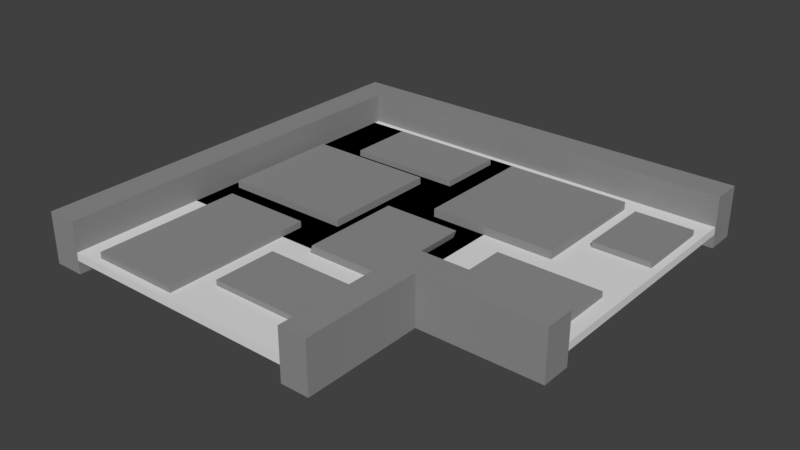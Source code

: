 # Source: CobbleRoadBend1.blend  (saved by Blender 2.79.0; exported with 4.5.12 LTS)
import bpy
from mathutils import Matrix  # noqa: F401  (used for matrix-valued properties, if any)

bpy.ops.wm.read_factory_settings(use_empty=True)
scene = bpy.context.scene
scene.name = 'Scene'

# ---- collections
col_collection_1 = bpy.data.collections.new('Collection 1'); scene.collection.children.link(col_collection_1)

# ---- materials (node trees are filled in below, after node groups)
mat_darkgrey_007 = bpy.data.materials.new('DarkGrey.007')
mat_darkgrey_007.alpha_threshold = 0.0
mat_darkgrey_007.use_transparent_shadow = False
mat_darkgrey_007.diffuse_color = (0.2747, 0.2747, 0.2747, 1.0)
mat_darkgrey_007.roughness = 0.5
mat_lightgrey_007 = bpy.data.materials.new('LightGrey.007')
mat_lightgrey_007.alpha_threshold = 0.0
mat_lightgrey_007.use_transparent_shadow = False
mat_lightgrey_007.diffuse_color = (0.7454, 0.7454, 0.7454, 1.0)
mat_lightgrey_007.roughness = 0.5
mat_lightgrey_007.line_color = (0.0, 0.0, 0.0, 1.0)

# ---- material node trees

# ---- world
world_world = bpy.data.worlds.new('World'); scene.world = world_world
world_world.color = (0.05088, 0.05088, 0.05088)
world_world.use_sun_shadow = False
world_world.sun_shadow_jitter_overblur = 0.0
world_world.cycles.sampling_method = 'MANUAL'

# ---- meshes
me_cube_024 = bpy.data.meshes.new('Cube.024')
me_cube_024.from_pydata([(0.4481, -0.8126, -0.2056), (0.4481, -0.8126, 0.217), (0.4481, 2.982, -0.2056), (0.4481, 2.982, 0.217), (5.423, -0.8126, -0.2056), (5.423, -0.8126, 0.217), (5.423, 2.982, -0.2056), (5.423, 2.982, 0.217)], [], [(0, 1, 3, 2), (2, 3, 7, 6), (6, 7, 5, 4), (4, 5, 1, 0), (7, 3, 1, 5)])
me_cube_024.materials.append(mat_darkgrey_007)
me_cube_024.use_remesh_preserve_volume = False
me_cube_024.use_remesh_preserve_attributes = False
me_cube_024.use_mirror_vertex_groups = False
me_cube_024.update()
me_cube_085 = bpy.data.meshes.new('Cube.085')
me_cube_085.from_pydata([(-1.013, -1.379, -0.1307), (-1.008, -1.494, 0.217), (-1.013, 0.6203, -0.1307), (-1.008, 0.5053, 0.217), (1.576, -1.379, -0.1307), (1.58, -1.494, 0.217), (1.576, 0.6203, -0.1307), (1.58, 0.5053, 0.217)], [], [(0, 1, 3, 2), (2, 3, 7, 6), (6, 7, 5, 4), (4, 5, 1, 0), (7, 3, 1, 5)])
me_cube_085.materials.append(mat_darkgrey_007)
me_cube_085.use_remesh_preserve_volume = False
me_cube_085.use_remesh_preserve_attributes = False
me_cube_085.use_mirror_vertex_groups = False
me_cube_085.update()
me_cube_084 = bpy.data.meshes.new('Cube.084')
me_cube_084.from_pydata([(-1.008, -2.843, -0.2056), (-1.008, -2.843, 0.217), (-1.008, 0.5752, -0.2056), (-1.008, 0.5752, 0.217), (4.908, -2.843, -0.2056), (4.908, -2.843, 0.217), (4.908, 0.5752, -0.2056), (4.908, 0.5752, 0.217)], [], [(0, 1, 3, 2), (2, 3, 7, 6), (6, 7, 5, 4), (4, 5, 1, 0), (7, 3, 1, 5)])
me_cube_084.materials.append(mat_darkgrey_007)
me_cube_084.use_remesh_preserve_volume = False
me_cube_084.use_remesh_preserve_attributes = False
me_cube_084.use_mirror_vertex_groups = False
me_cube_084.update()
me_cube_083 = bpy.data.meshes.new('Cube.083')
me_cube_083.from_pydata([(-1.519, -4.871, -0.2056), (-1.519, -4.871, 0.217), (-1.519, 1.0, -0.2056), (-1.519, 1.0, 0.217), (4.908, -4.871, -0.2056), (4.908, -4.871, 0.217), (4.908, 1.0, -0.2056), (4.908, 1.0, 0.217)], [], [(0, 1, 3, 2), (2, 3, 7, 6), (6, 7, 5, 4), (4, 5, 1, 0), (7, 3, 1, 5)])
me_cube_083.materials.append(mat_darkgrey_007)
me_cube_083.use_remesh_preserve_volume = False
me_cube_083.use_remesh_preserve_attributes = False
me_cube_083.use_mirror_vertex_groups = False
me_cube_083.update()
me_cube_082 = bpy.data.meshes.new('Cube.082')
me_cube_082.from_pydata([(-1.272, -1.162, -0.2056), (-1.272, -1.162, 0.217), (-1.272, 2.982, -0.2056), (-1.272, 2.982, 0.217), (5.423, -1.162, -0.2056), (5.423, -1.162, 0.217), (5.423, 2.982, -0.2056), (5.423, 2.982, 0.217)], [], [(0, 1, 3, 2), (2, 3, 7, 6), (6, 7, 5, 4), (4, 5, 1, 0), (7, 3, 1, 5)])
me_cube_082.materials.append(mat_darkgrey_007)
me_cube_082.use_remesh_preserve_volume = False
me_cube_082.use_remesh_preserve_attributes = False
me_cube_082.use_mirror_vertex_groups = False
me_cube_082.update()
me_cube_081 = bpy.data.meshes.new('Cube.081')
me_cube_081.from_pydata([(-1.008, -1.162, -0.2056), (-1.008, -1.162, 0.217), (-1.008, 2.982, -0.2056), (-1.008, 2.982, 0.217), (5.423, -1.162, -0.2056), (5.423, -1.162, 0.217), (5.423, 2.982, -0.2056), (5.423, 2.982, 0.217)], [], [(0, 1, 3, 2), (2, 3, 7, 6), (6, 7, 5, 4), (4, 5, 1, 0), (7, 3, 1, 5)])
me_cube_081.materials.append(mat_darkgrey_007)
me_cube_081.use_remesh_preserve_volume = False
me_cube_081.use_remesh_preserve_attributes = False
me_cube_081.use_mirror_vertex_groups = False
me_cube_081.update()
me_cube_080 = bpy.data.meshes.new('Cube.080')
me_cube_080.from_pydata([(0.3663, -4.87, -0.2056), (0.3663, -4.87, 0.217), (0.3663, -1.028, -0.2056), (0.3663, -1.028, 0.217), (4.288, -4.871, -0.2056), (4.288, -4.871, 0.217), (4.288, -1.029, -0.2056), (4.288, -1.029, 0.217)], [], [(0, 1, 3, 2), (2, 3, 7, 6), (6, 7, 5, 4), (4, 5, 1, 0), (7, 3, 1, 5)])
me_cube_080.materials.append(mat_darkgrey_007)
me_cube_080.use_remesh_preserve_volume = False
me_cube_080.use_remesh_preserve_attributes = False
me_cube_080.use_mirror_vertex_groups = False
me_cube_080.update()
me_cube_079 = bpy.data.meshes.new('Cube.079')
me_cube_079.from_pydata([(-2.231, 1.415, -0.2155), (-2.231, 1.766, -0.2155), (-2.231, 1.766, 0.3745), (2.662, 1.766, -0.2155), (2.662, 1.766, 0.3745), (-2.231, 1.415, 0.3761), (2.317, 1.415, -0.2155), (2.317, 1.415, 0.3761), (2.317, -3.178, -0.2155), (2.662, -3.177, -0.2155), (2.662, -3.177, 0.3761), (2.317, -3.178, 0.3761), (-2.267, -1.774, -0.2155), (-2.267, -1.453, -0.2155), (-2.267, -1.453, 0.3656), (-2.267, -1.774, 0.3672), (-0.508, -1.454, -0.2155), (-0.508, -1.454, 0.3656), (-0.8601, -1.775, -0.2155), (-0.8601, -1.775, 0.3672), (-0.86, -3.185, -0.2155), (-0.508, -3.185, -0.2155), (-0.508, -3.185, 0.3672), (-0.86, -3.185, 0.3672)], [], [(1, 0, 5, 2), (5, 0, 6, 7), (8, 9, 10, 11), (7, 6, 8, 11), (13, 12, 15, 14), (14, 17, 16, 13), (19, 18, 20, 23), (20, 21, 22, 23), (17, 22, 21, 16), (15, 19, 23, 22, 17, 14), (15, 12, 18, 19), (5, 7, 11, 10, 4, 2), (3, 4, 10, 9), (2, 4, 3, 1)])
me_cube_079.materials.append(mat_darkgrey_007)
me_cube_079.use_remesh_preserve_volume = False
me_cube_079.use_remesh_preserve_attributes = False
me_cube_079.use_mirror_vertex_groups = False
me_cube_079.update()
me_cube_078 = bpy.data.meshes.new('Cube.078')
me_cube_078.from_pydata([(-1.008, -1.162, -0.2056), (-1.008, -1.162, 0.217), (-1.008, 1.0, -0.2056), (-1.008, 1.0, 0.217), (2.599, -1.162, -0.2056), (2.599, -1.162, 0.217), (2.599, 1.0, -0.2056), (2.599, 1.0, 0.217)], [], [(0, 1, 3, 2), (2, 3, 7, 6), (6, 7, 5, 4), (4, 5, 1, 0), (7, 3, 1, 5)])
me_cube_078.materials.append(mat_darkgrey_007)
me_cube_078.use_remesh_preserve_volume = False
me_cube_078.use_remesh_preserve_attributes = False
me_cube_078.use_mirror_vertex_groups = False
me_cube_078.update()
me_cube_077 = bpy.data.meshes.new('Cube.077')
me_cube_077.from_pydata([(-3.295, 1.987, -0.08127), (-3.295, -2.177, -0.08127), (3.0, -2.177, -0.08127), (3.001, 1.987, -0.08127), (-3.295, 1.987, 0.03937), (-3.295, -2.177, 0.03937), (3.0, -2.177, 0.03937), (3.001, 1.987, 0.03937)], [], [(4, 7, 6, 5), (0, 4, 5, 1), (1, 5, 6, 2), (2, 6, 7, 3), (4, 0, 3, 7)])
me_cube_077.materials.append(mat_lightgrey_007)
me_cube_077.use_remesh_preserve_volume = False
me_cube_077.use_remesh_preserve_attributes = False
me_cube_077.use_mirror_vertex_groups = False
me_cube_077.update()
me_cube_076 = bpy.data.meshes.new('Cube.076')
me_cube_076.from_pydata([(-3.001, 1.987, -0.08127), (-3.001, -1.987, -0.08127), (3.001, -1.987, -0.08127), (3.001, 1.987, -0.08127), (-3.001, 1.987, 0.03937), (-3.001, -1.987, 0.03937), (3.001, -1.987, 0.03937), (3.001, 1.987, 0.03937)], [], [(4, 7, 6, 5), (0, 4, 5, 1), (1, 5, 6, 2), (2, 6, 7, 3), (4, 0, 3, 7)])
me_cube_076.materials.append(mat_lightgrey_007)
me_cube_076.use_remesh_preserve_volume = False
me_cube_076.use_remesh_preserve_attributes = False
me_cube_076.use_mirror_vertex_groups = False
me_cube_076.update()

# ---- objects
ob_cube_033 = bpy.data.objects.new('Cube.033', me_cube_024)
ob_cube_019 = bpy.data.objects.new('Cube.019', me_cube_085)
ob_cube_018 = bpy.data.objects.new('Cube.018', me_cube_084)
ob_cube_017 = bpy.data.objects.new('Cube.017', me_cube_083)
ob_cube_016 = bpy.data.objects.new('Cube.016', me_cube_082)
ob_cube_015 = bpy.data.objects.new('Cube.015', me_cube_081)
ob_cube_014 = bpy.data.objects.new('Cube.014', me_cube_080)
ob_cube_013 = bpy.data.objects.new('Cube.013', me_cube_079)
ob_cube_012 = bpy.data.objects.new('Cube.012', me_cube_078)
ob_cube_011 = bpy.data.objects.new('Cube.011', me_cube_077)
ob_cube_010 = bpy.data.objects.new('Cube.010', me_cube_076)

# ---- transforms, parenting, visibility, modifiers, constraints
ob_cube_033.location = (3.707, 0.1341, 0.07502)
ob_cube_033.rotation_euler = (0.0, -0.0, 1.571)
ob_cube_033.scale = (0.2363, 0.2363, 0.2363)
ob_cube_033.lineart.crease_threshold = 0.0
ob_cube_019.location = (0.5641, -1.66, 0.02559)
ob_cube_019.rotation_euler = (0.0, -0.0, 1.57)
ob_cube_019.scale = (0.5997, 0.5997, 0.5997)
ob_cube_019.lineart.crease_threshold = 0.0
ob_cube_018.location = (0.08723, 0.7218, 0.06472)
ob_cube_018.rotation_euler = (0.0, -0.0, 3.141)
ob_cube_018.scale = (0.3011, 0.3011, 0.3011)
ob_cube_018.lineart.crease_threshold = 0.0
ob_cube_017.location = (-0.4734, -1.177, 0.08041)
ob_cube_017.rotation_euler = (0.0, -0.0, 3.141)
ob_cube_017.scale = (0.31, 0.31, 0.31)
ob_cube_017.lineart.crease_threshold = 0.0
ob_cube_016.location = (3.488, -1.076, 0.07502)
ob_cube_016.rotation_euler = (0.0, -0.0, 3.141)
ob_cube_016.scale = (0.2363, 0.2363, 0.2363)
ob_cube_016.lineart.crease_threshold = 0.0
ob_cube_015.location = (1.205, -2.938, 0.06972)
ob_cube_015.rotation_euler = (0.0, -0.0, 3.141)
ob_cube_015.scale = (0.2363, 0.2363, 0.2363)
ob_cube_015.lineart.crease_threshold = 0.0
ob_cube_014.location = (2.958, -0.8988, 0.05522)
ob_cube_014.rotation_euler = (0.0, -0.0, 3.141)
ob_cube_014.scale = (0.4964, 0.4964, 0.4964)
ob_cube_014.lineart.crease_threshold = 0.0
ob_cube_013.location = (-0.2399, -1.261, 0.0)
ob_cube_013.rotation_euler = (0.0, -0.0, 1.57)
ob_cube_013.scale = (1.34, 1.34, 1.34)
ob_cube_013.lineart.crease_threshold = 0.0
ob_cube_012.location = (-1.124, -3.491, -0.004047)
ob_cube_012.rotation_euler = (0.0, -0.0, 1.57)
ob_cube_012.scale = (0.6415, 0.6415, 0.6415)
ob_cube_012.lineart.crease_threshold = 0.0
ob_cube_011.location = (0.7196, -0.1983, 0.0)
ob_cube_011.rotation_euler = (0.0, -0.0, 3.141)
ob_cube_011.lock_rotations_4d = False
ob_cube_011.empty_display_type = 'ARROWS'
ob_cube_011.lineart.crease_threshold = 0.0
ob_cube_010.location = (-0.2959, -1.249, 0.0)
ob_cube_010.rotation_euler = (0.0, -0.0, 1.57)
ob_cube_010.lock_rotations_4d = False
ob_cube_010.empty_display_type = 'ARROWS'
ob_cube_010.lineart.crease_threshold = 0.0

# ---- collection membership
col_collection_1.objects.link(ob_cube_033)
col_collection_1.objects.link(ob_cube_019)
col_collection_1.objects.link(ob_cube_018)
col_collection_1.objects.link(ob_cube_017)
col_collection_1.objects.link(ob_cube_016)
col_collection_1.objects.link(ob_cube_015)
col_collection_1.objects.link(ob_cube_014)
col_collection_1.objects.link(ob_cube_013)
col_collection_1.objects.link(ob_cube_012)
col_collection_1.objects.link(ob_cube_011)
col_collection_1.objects.link(ob_cube_010)

# ---- scene / render settings (as saved in the file)
scene.frame_start = 1; scene.frame_end = 250; scene.frame_set(1)
scene.render.engine = 'BLENDER_EEVEE_NEXT'
scene.render.resolution_percentage = 50
scene.render.dither_intensity = 0.0
scene.cycles.use_denoising = False
scene.cycles.samples = 128
scene.cycles.sampling_pattern = 'TABULATED_SOBOL'
scene.cycles.use_adaptive_sampling = False
scene.cycles.use_light_tree = False
scene.cycles.blur_glossy = 0.0
scene.cycles.sample_clamp_indirect = 0.0
scene.view_settings.view_transform = 'Standard'
bpy.context.view_layer.update()

# ---- added for rendering (the .blend has no active camera and no usable light): camera, sun
cam_auto = bpy.data.cameras.new('AutoCamera')
cam_auto.lens = 50.0
cam_auto.sensor_width = 36.0
cam_auto.clip_end = 1000.0
ob_auto_camera = bpy.data.objects.new('AutoCamera', cam_auto)
scene.collection.objects.link(ob_auto_camera)
ob_auto_camera.location = (9.40741, -11.4321, 7.06459)
ob_auto_camera.rotation_euler = (1.09748, -7.21219e-08, 0.694738)
scene.camera = ob_auto_camera
light_auto_sun = bpy.data.lights.new('AutoSun', 'SUN')
light_auto_sun.energy = 3.0
light_auto_sun.angle = 0.0523599
ob_auto_sun = bpy.data.objects.new('AutoSun', light_auto_sun)
scene.collection.objects.link(ob_auto_sun)
ob_auto_sun.rotation_euler = (0.872665, 0.174533, 0.523599)
bpy.context.view_layer.update()
